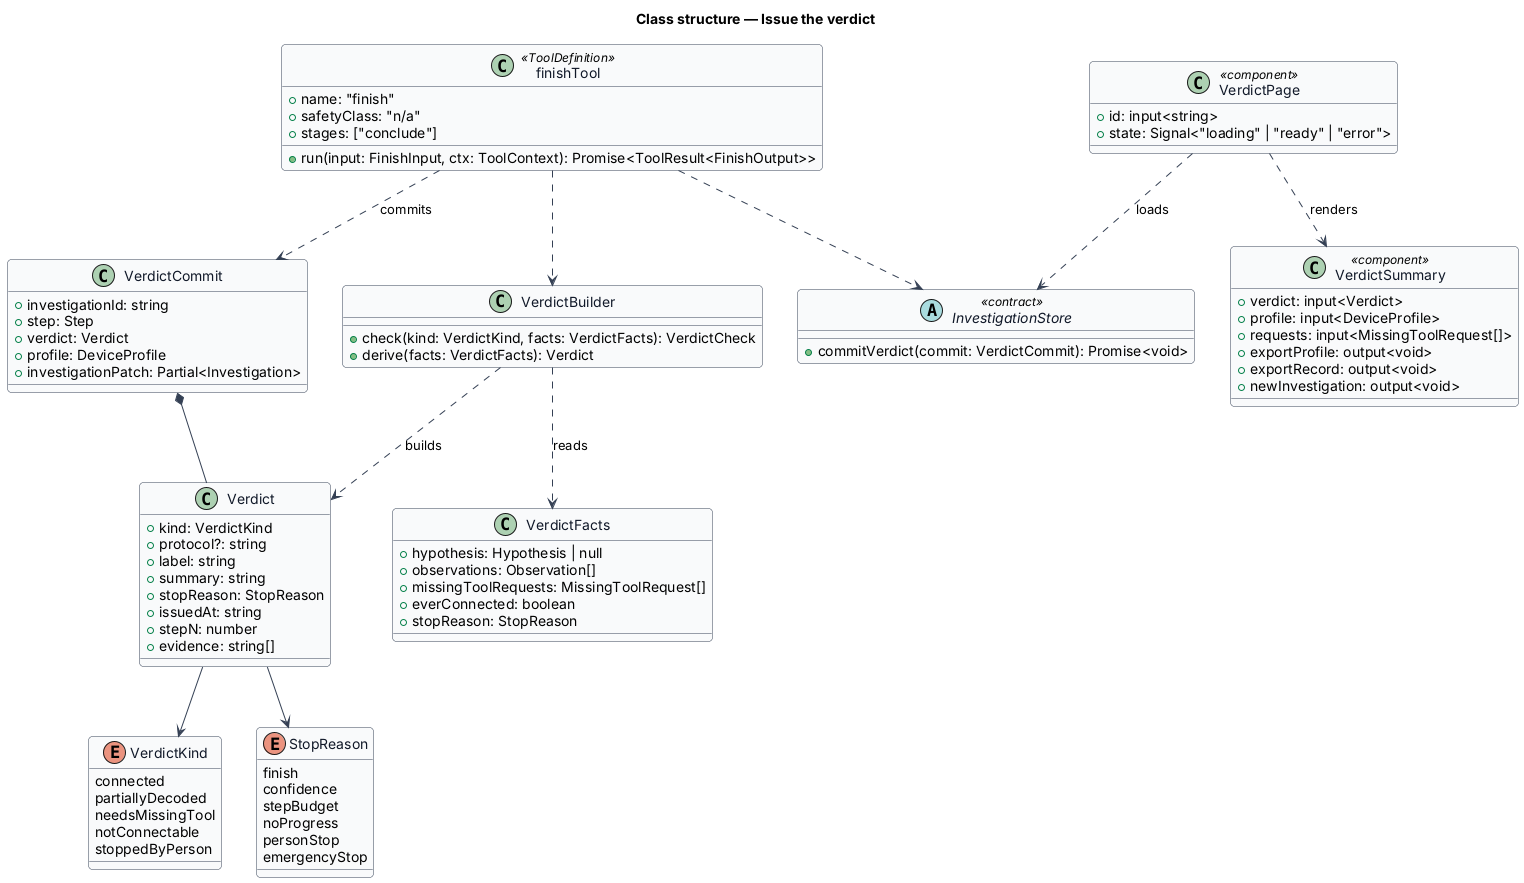

The diagram above was rendered by PlantUML. Its source (embedded in the PNG):
@startuml
' --- shared skin header ---
skinparam backgroundColor #FFFFFF
skinparam shadowing false
skinparam roundcorner 8
skinparam defaultFontName Arial
skinparam ArrowColor #344054
skinparam class {
  BorderColor #344054
  FontColor #101828
  BackgroundColor #F9FAFB
}
' --------------------------
title Class structure — Issue the verdict

enum VerdictKind {
  connected
  partiallyDecoded
  needsMissingTool
  notConnectable
  stoppedByPerson
}

enum StopReason {
  finish
  confidence
  stepBudget
  noProgress
  personStop
  emergencyStop
}

class Verdict {
  +kind: VerdictKind
  +protocol?: string
  +label: string
  +summary: string
  +stopReason: StopReason
  +issuedAt: string
  +stepN: number
  +evidence: string[]
}

class VerdictFacts {
  +hypothesis: Hypothesis | null
  +observations: Observation[]
  +missingToolRequests: MissingToolRequest[]
  +everConnected: boolean
  +stopReason: StopReason
}

class VerdictCommit {
  +investigationId: string
  +step: Step
  +verdict: Verdict
  +profile: DeviceProfile
  +investigationPatch: Partial<Investigation>
}

class VerdictBuilder {
  +check(kind: VerdictKind, facts: VerdictFacts): VerdictCheck
  +derive(facts: VerdictFacts): Verdict
}

class finishTool <<ToolDefinition>> {
  +name: "finish"
  +safetyClass: "n/a"
  +stages: ["conclude"]
  +run(input: FinishInput, ctx: ToolContext): Promise<ToolResult<FinishOutput>>
}

abstract class InvestigationStore <<contract>> {
  +commitVerdict(commit: VerdictCommit): Promise<void>
}

class VerdictPage <<component>> {
  +id: input<string>
  +state: Signal<"loading" | "ready" | "error">
}

class VerdictSummary <<component>> {
  +verdict: input<Verdict>
  +profile: input<DeviceProfile>
  +requests: input<MissingToolRequest[]>
  +exportProfile: output<void>
  +exportRecord: output<void>
  +newInvestigation: output<void>
}

Verdict --> VerdictKind
Verdict --> StopReason
VerdictBuilder ..> VerdictFacts : reads
VerdictBuilder ..> Verdict : builds
finishTool ..> VerdictBuilder
finishTool ..> VerdictCommit : commits
finishTool ..> InvestigationStore
VerdictCommit *-- Verdict
VerdictPage ..> InvestigationStore : loads
VerdictPage ..> VerdictSummary : renders
@enduml